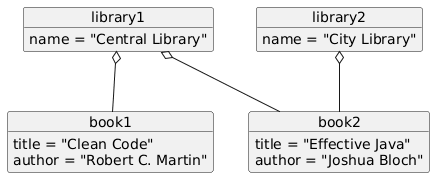

The diagram above was rendered by PlantUML. Its source (embedded in the PNG):
@startuml
object library1 {
    name = "Central Library"
}

object library2 {
    name = "City Library"
}

object book1 {
    title = "Clean Code"
    author = "Robert C. Martin"
}

object book2 {
    title = "Effective Java"
    author = "Joshua Bloch"
}

library1 o-- book1
library1 o-- book2
library2 o-- book2
@enduml